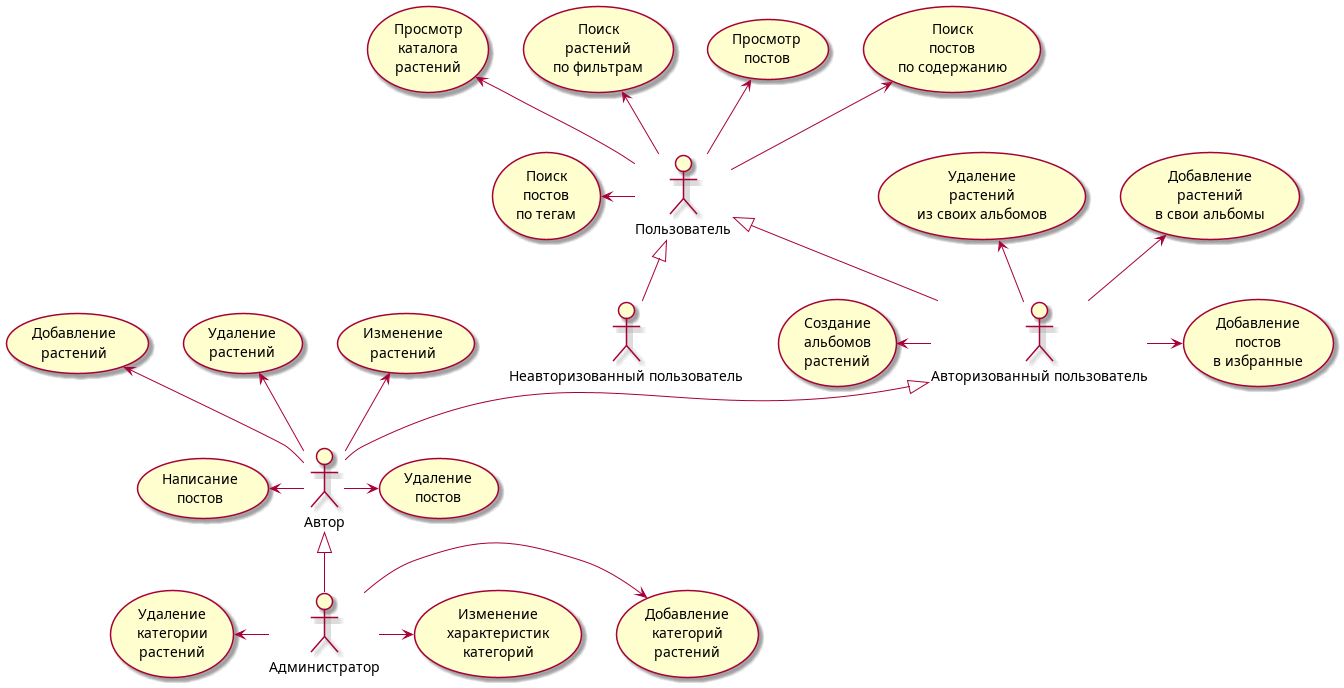

The diagram above was rendered by PlantUML. Its source (embedded in the PNG):
@startuml

"Автор" as author
"Администратор" as :admin:
"Пользователь" as :user:
"Авторизованный пользователь" as :auser:
"Неавторизованный пользователь" as :nuser:

usecase lookplant as "Просмотр
каталога
растений"
usecase searchplant as "Поиск
растений
по фильтрам"
usecase lookpost as "Просмотр
постов"
usecase searchposttag as "Поиск
постов
по тегам"
usecase searchpostbody as "Поиск
постов
по содержанию"

usecase createalbum as "Создание
альбомов
растений"
usecase deleteplantalbum as "Удаление
растений
из своих альбомов"
usecase addplantalbum as "Добавление
растений
в свои альбомы"
usecase likepost as "Добавление
постов
в избранные"

usecase addplant as "Добавление
растений"
usecase deleteplant as "Удаление
растений"
usecase modplant as "Изменение
растений"
usecase makepost as "Написание
постов"
usecase deletepost as "Удаление
постов"

usecase addcategory as "Добавление
категорий
растений"
usecase modcategory as "Изменение
характеристик
категорий"
usecase deletecategory as "Удаление
категории
растений"

:user: <|-- :auser: 
:user: <|-- :nuser:
:auser: <|-- :author:
:author: <|-- :admin:

(lookplant) <-- :user:
(searchplant) <-- :user:
(lookpost) <-- :user:
(searchpostbody) <-- :user:
(searchposttag) <- :user:

(createalbum) <- :auser:
(addplantalbum) <-- :auser:
(deleteplantalbum) <-- :auser:
 :auser: -> (likepost)

(addplant) <-- :author:
(deleteplant) <-- :author:
(modplant) <-- :author:
(makepost) <- :author:
:author: -> (deletepost) 

:admin: -> (addcategory)
:admin: -> (modcategory)
(deletecategory) <- :admin: 
@enduml